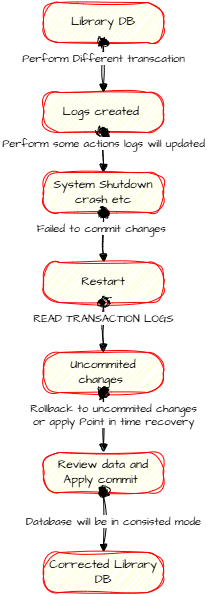

The diagram above was exported from draw.io. Its source (the exported page's mxGraphModel, read from the mxfile embedded in the PNG):
<mxGraphModel dx="1235" dy="665" grid="1" gridSize="10" guides="1" tooltips="1" connect="1" arrows="1" fold="1" page="1" pageScale="1" pageWidth="827" pageHeight="1169" math="0" shadow="0">
  <root>
    <mxCell id="0" />
    <mxCell id="1" parent="0" />
    <mxCell id="ZTSaCTQ5sbu51TFpSQRq-23" value="Library DB" style="rounded=1;whiteSpace=wrap;html=1;arcSize=40;fontColor=#000000;fillColor=#ffffc0;strokeColor=#ff0000;sketch=1;hachureGap=4;jiggle=2;curveFitting=1;fontFamily=Architects Daughter;fontSource=https%3A%2F%2Ffonts.googleapis.com%2Fcss%3Ffamily%3DArchitects%2BDaughter;" vertex="1" parent="1">
      <mxGeometry x="280" y="80" width="120" height="40" as="geometry" />
    </mxCell>
    <mxCell id="ZTSaCTQ5sbu51TFpSQRq-27" value="Logs created&amp;nbsp;" style="rounded=1;whiteSpace=wrap;html=1;arcSize=40;fontColor=#000000;fillColor=#ffffc0;strokeColor=#ff0000;sketch=1;hachureGap=4;jiggle=2;curveFitting=1;fontFamily=Architects Daughter;fontSource=https%3A%2F%2Ffonts.googleapis.com%2Fcss%3Ffamily%3DArchitects%2BDaughter;" vertex="1" parent="1">
      <mxGeometry x="280" y="170" width="120" height="40" as="geometry" />
    </mxCell>
    <mxCell id="ZTSaCTQ5sbu51TFpSQRq-29" value="Perform Different transcation" style="html=1;verticalAlign=bottom;startArrow=oval;startFill=1;endArrow=block;startSize=8;curved=0;rounded=0;sketch=1;hachureGap=4;jiggle=2;curveFitting=1;fontFamily=Architects Daughter;fontSource=https%3A%2F%2Ffonts.googleapis.com%2Fcss%3Ffamily%3DArchitects%2BDaughter;entryX=0.5;entryY=0;entryDx=0;entryDy=0;exitX=0.5;exitY=1;exitDx=0;exitDy=0;" edge="1" parent="1" source="ZTSaCTQ5sbu51TFpSQRq-23" target="ZTSaCTQ5sbu51TFpSQRq-27">
      <mxGeometry width="60" relative="1" as="geometry">
        <mxPoint x="320" y="240" as="sourcePoint" />
        <mxPoint x="380" y="240" as="targetPoint" />
      </mxGeometry>
    </mxCell>
    <mxCell id="ZTSaCTQ5sbu51TFpSQRq-30" value="Perform some actions logs will updated" style="html=1;verticalAlign=bottom;startArrow=oval;startFill=1;endArrow=block;startSize=8;curved=0;rounded=0;sketch=1;hachureGap=4;jiggle=2;curveFitting=1;fontFamily=Architects Daughter;fontSource=https%3A%2F%2Ffonts.googleapis.com%2Fcss%3Ffamily%3DArchitects%2BDaughter;exitX=0.5;exitY=1;exitDx=0;exitDy=0;entryX=0.5;entryY=0;entryDx=0;entryDy=0;" edge="1" parent="1" source="ZTSaCTQ5sbu51TFpSQRq-27" target="ZTSaCTQ5sbu51TFpSQRq-31">
      <mxGeometry width="60" relative="1" as="geometry">
        <mxPoint x="350" y="130" as="sourcePoint" />
        <mxPoint x="340" y="320" as="targetPoint" />
      </mxGeometry>
    </mxCell>
    <mxCell id="ZTSaCTQ5sbu51TFpSQRq-31" value="System Shutdown crash etc" style="rounded=1;whiteSpace=wrap;html=1;arcSize=40;fontColor=#000000;fillColor=#ffffc0;strokeColor=#ff0000;sketch=1;hachureGap=4;jiggle=2;curveFitting=1;fontFamily=Architects Daughter;fontSource=https%3A%2F%2Ffonts.googleapis.com%2Fcss%3Ffamily%3DArchitects%2BDaughter;" vertex="1" parent="1">
      <mxGeometry x="280" y="250" width="120" height="40" as="geometry" />
    </mxCell>
    <mxCell id="ZTSaCTQ5sbu51TFpSQRq-32" value="Failed to commit changes&amp;nbsp;" style="html=1;verticalAlign=bottom;startArrow=oval;startFill=1;endArrow=block;startSize=8;curved=0;rounded=0;sketch=1;hachureGap=4;jiggle=2;curveFitting=1;fontFamily=Architects Daughter;fontSource=https%3A%2F%2Ffonts.googleapis.com%2Fcss%3Ffamily%3DArchitects%2BDaughter;exitX=0.5;exitY=1;exitDx=0;exitDy=0;" edge="1" parent="1" source="ZTSaCTQ5sbu51TFpSQRq-31" target="ZTSaCTQ5sbu51TFpSQRq-34">
      <mxGeometry width="60" relative="1" as="geometry">
        <mxPoint x="339.58" y="440" as="sourcePoint" />
        <mxPoint x="340" y="440" as="targetPoint" />
        <mxPoint as="offset" />
      </mxGeometry>
    </mxCell>
    <mxCell id="ZTSaCTQ5sbu51TFpSQRq-34" value="Restart" style="rounded=1;whiteSpace=wrap;html=1;arcSize=40;fontColor=#000000;fillColor=#ffffc0;strokeColor=#ff0000;sketch=1;hachureGap=4;jiggle=2;curveFitting=1;fontFamily=Architects Daughter;fontSource=https%3A%2F%2Ffonts.googleapis.com%2Fcss%3Ffamily%3DArchitects%2BDaughter;" vertex="1" parent="1">
      <mxGeometry x="280" y="340.0000000000001" width="120" height="40" as="geometry" />
    </mxCell>
    <mxCell id="ZTSaCTQ5sbu51TFpSQRq-35" value="Uncommited changes&amp;nbsp;" style="rounded=1;whiteSpace=wrap;html=1;arcSize=40;fontColor=#000000;fillColor=#ffffc0;strokeColor=#ff0000;sketch=1;hachureGap=4;jiggle=2;curveFitting=1;fontFamily=Architects Daughter;fontSource=https%3A%2F%2Ffonts.googleapis.com%2Fcss%3Ffamily%3DArchitects%2BDaughter;" vertex="1" parent="1">
      <mxGeometry x="280" y="430.0000000000001" width="120" height="40" as="geometry" />
    </mxCell>
    <mxCell id="ZTSaCTQ5sbu51TFpSQRq-37" value="READ TRANSACTION LOGS" style="html=1;verticalAlign=bottom;startArrow=oval;startFill=1;endArrow=block;startSize=8;curved=0;rounded=0;sketch=1;hachureGap=4;jiggle=2;curveFitting=1;fontFamily=Architects Daughter;fontSource=https%3A%2F%2Ffonts.googleapis.com%2Fcss%3Ffamily%3DArchitects%2BDaughter;exitX=0.5;exitY=1;exitDx=0;exitDy=0;entryX=0.5;entryY=0;entryDx=0;entryDy=0;" edge="1" parent="1" source="ZTSaCTQ5sbu51TFpSQRq-34" target="ZTSaCTQ5sbu51TFpSQRq-35">
      <mxGeometry width="60" relative="1" as="geometry">
        <mxPoint x="510" y="440" as="sourcePoint" />
        <mxPoint x="510" y="490" as="targetPoint" />
      </mxGeometry>
    </mxCell>
    <mxCell id="ZTSaCTQ5sbu51TFpSQRq-39" value="Rollback to uncommited changes &lt;br&gt;or apply Point in time recovery" style="html=1;verticalAlign=bottom;startArrow=oval;startFill=1;endArrow=block;startSize=8;curved=0;rounded=0;sketch=1;hachureGap=4;jiggle=2;curveFitting=1;fontFamily=Architects Daughter;fontSource=https%3A%2F%2Ffonts.googleapis.com%2Fcss%3Ffamily%3DArchitects%2BDaughter;exitX=0.5;exitY=1;exitDx=0;exitDy=0;entryX=0.5;entryY=0;entryDx=0;entryDy=0;" edge="1" parent="1" source="ZTSaCTQ5sbu51TFpSQRq-35" target="ZTSaCTQ5sbu51TFpSQRq-40">
      <mxGeometry x="0.2619" y="10" width="60" relative="1" as="geometry">
        <mxPoint x="330" y="500" as="sourcePoint" />
        <mxPoint x="340" y="520" as="targetPoint" />
        <mxPoint as="offset" />
      </mxGeometry>
    </mxCell>
    <mxCell id="ZTSaCTQ5sbu51TFpSQRq-40" value="Review data and Apply commit&amp;nbsp;" style="rounded=1;whiteSpace=wrap;html=1;arcSize=40;fontColor=#000000;fillColor=#ffffc0;strokeColor=#ff0000;sketch=1;hachureGap=4;jiggle=2;curveFitting=1;fontFamily=Architects Daughter;fontSource=https%3A%2F%2Ffonts.googleapis.com%2Fcss%3Ffamily%3DArchitects%2BDaughter;" vertex="1" parent="1">
      <mxGeometry x="280" y="530.0000000000001" width="120" height="40" as="geometry" />
    </mxCell>
    <mxCell id="ZTSaCTQ5sbu51TFpSQRq-41" value="Database will be in consisted mode" style="html=1;verticalAlign=bottom;startArrow=oval;startFill=1;endArrow=block;startSize=8;curved=0;rounded=0;sketch=1;hachureGap=4;jiggle=2;curveFitting=1;fontFamily=Architects Daughter;fontSource=https%3A%2F%2Ffonts.googleapis.com%2Fcss%3Ffamily%3DArchitects%2BDaughter;exitX=0.5;exitY=1;exitDx=0;exitDy=0;entryX=0.5;entryY=0;entryDx=0;entryDy=0;" edge="1" parent="1" source="ZTSaCTQ5sbu51TFpSQRq-40" target="ZTSaCTQ5sbu51TFpSQRq-42">
      <mxGeometry x="0.2619" y="10" width="60" relative="1" as="geometry">
        <mxPoint x="340" y="590" as="sourcePoint" />
        <mxPoint x="340" y="640" as="targetPoint" />
        <mxPoint as="offset" />
      </mxGeometry>
    </mxCell>
    <mxCell id="ZTSaCTQ5sbu51TFpSQRq-42" value="Corrected Library DB" style="rounded=1;whiteSpace=wrap;html=1;arcSize=40;fontColor=#000000;fillColor=#ffffc0;strokeColor=#ff0000;sketch=1;hachureGap=4;jiggle=2;curveFitting=1;fontFamily=Architects Daughter;fontSource=https%3A%2F%2Ffonts.googleapis.com%2Fcss%3Ffamily%3DArchitects%2BDaughter;" vertex="1" parent="1">
      <mxGeometry x="280" y="630.0000000000001" width="120" height="40" as="geometry" />
    </mxCell>
  </root>
</mxGraphModel>